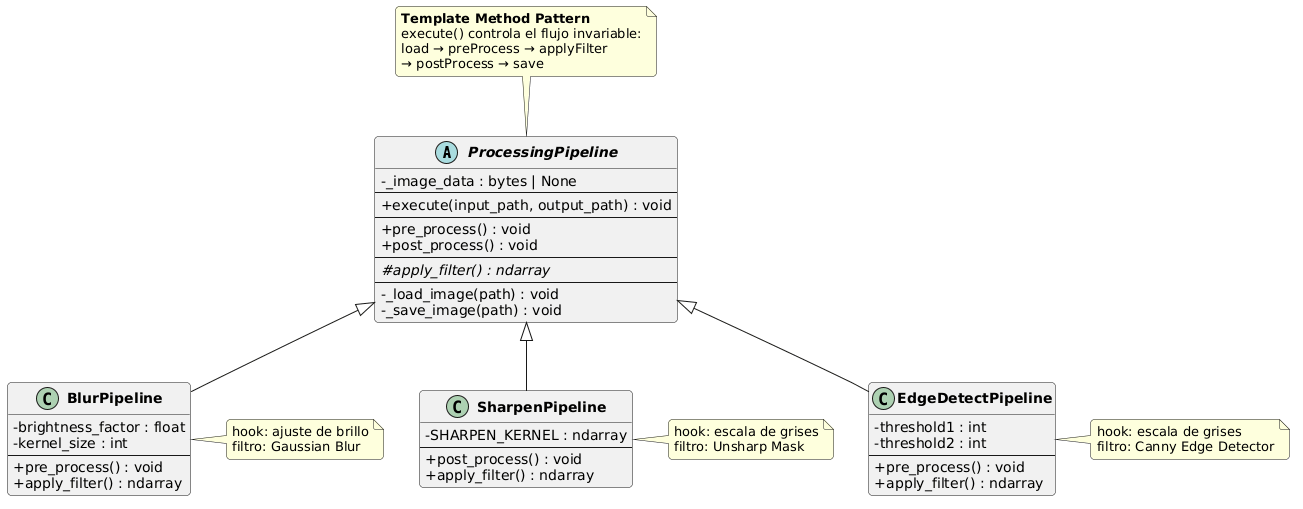

The diagram above was rendered by PlantUML. Its source (embedded in the PNG):
@startuml
skinparam classAttributeIconSize 0
skinparam classFontStyle bold
skinparam roundcorner 8

abstract class ProcessingPipeline {
  - _image_data : bytes | None
  --
  + execute(input_path, output_path) : void
  --
  + pre_process() : void
  + post_process() : void
  --
  {abstract} # apply_filter() : ndarray
  --
  - _load_image(path) : void
  - _save_image(path) : void
}

class BlurPipeline {
  - brightness_factor : float
  - kernel_size : int
  --
  + pre_process() : void
  + apply_filter() : ndarray
}

class SharpenPipeline {
  - SHARPEN_KERNEL : ndarray
  --
  + post_process() : void
  + apply_filter() : ndarray
}

class EdgeDetectPipeline {
  - threshold1 : int
  - threshold2 : int
  --
  + pre_process() : void
  + apply_filter() : ndarray
}

ProcessingPipeline <|-- BlurPipeline
ProcessingPipeline <|-- SharpenPipeline
ProcessingPipeline <|-- EdgeDetectPipeline

note top of ProcessingPipeline
  <b>Template Method Pattern</b>
  execute() controla el flujo invariable:
  load → preProcess → applyFilter
  → postProcess → save
end note

note right of BlurPipeline
  hook: ajuste de brillo
  filtro: Gaussian Blur
end note

note right of SharpenPipeline
  hook: escala de grises
  filtro: Unsharp Mask
end note

note right of EdgeDetectPipeline
  hook: escala de grises
  filtro: Canny Edge Detector
end note
@enduml